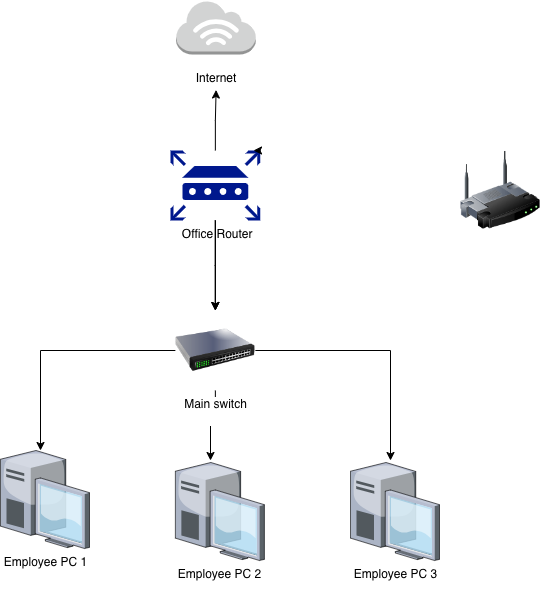

The diagram above was exported from draw.io. Its source (the exported page's mxGraphModel, read from the mxfile embedded in the PNG):
<mxGraphModel dx="1123" dy="1803" grid="1" gridSize="10" guides="1" tooltips="1" connect="1" arrows="1" fold="1" page="1" pageScale="1" pageWidth="850" pageHeight="1100" math="0" shadow="0">
  <root>
    <mxCell id="0" />
    <mxCell id="1" parent="0" />
    <mxCell id="DZizORfV6Tp8Vec08Luh-9" edge="1" parent="1" source="DZizORfV6Tp8Vec08Luh-3" style="edgeStyle=orthogonalEdgeStyle;rounded=0;orthogonalLoop=1;jettySize=auto;html=1;" target="DZizORfV6Tp8Vec08Luh-4">
      <mxGeometry relative="1" as="geometry" />
    </mxCell>
    <mxCell id="DZizORfV6Tp8Vec08Luh-20" edge="1" parent="1" source="DZizORfV6Tp8Vec08Luh-3" style="edgeStyle=orthogonalEdgeStyle;rounded=0;orthogonalLoop=1;jettySize=auto;html=1;">
      <mxGeometry relative="1" as="geometry">
        <mxPoint x="375.5999999999999" y="79.5" as="targetPoint" />
      </mxGeometry>
    </mxCell>
    <mxCell id="DZizORfV6Tp8Vec08Luh-22" edge="1" parent="1" source="DZizORfV6Tp8Vec08Luh-3" style="edgeStyle=orthogonalEdgeStyle;rounded=0;orthogonalLoop=1;jettySize=auto;html=1;" target="DZizORfV6Tp8Vec08Luh-4" value="">
      <mxGeometry relative="1" as="geometry" />
    </mxCell>
    <mxCell id="DZizORfV6Tp8Vec08Luh-23" edge="1" parent="1" source="DZizORfV6Tp8Vec08Luh-3" style="edgeStyle=orthogonalEdgeStyle;rounded=0;orthogonalLoop=1;jettySize=auto;html=1;" target="DZizORfV6Tp8Vec08Luh-4" value="">
      <mxGeometry relative="1" as="geometry" />
    </mxCell>
    <mxCell id="DZizORfV6Tp8Vec08Luh-3" parent="1" style="sketch=0;aspect=fixed;pointerEvents=1;shadow=0;dashed=0;html=1;strokeColor=none;labelPosition=center;verticalLabelPosition=bottom;verticalAlign=top;align=center;fillColor=#00188D;shape=mxgraph.mscae.enterprise.router" value="&amp;nbsp;Office Router" vertex="1">
      <mxGeometry height="70" width="89.74" x="330" y="140" as="geometry" />
    </mxCell>
    <mxCell id="DZizORfV6Tp8Vec08Luh-14" edge="1" parent="1" source="DZizORfV6Tp8Vec08Luh-4" style="edgeStyle=orthogonalEdgeStyle;rounded=0;orthogonalLoop=1;jettySize=auto;html=1;">
      <mxGeometry relative="1" as="geometry">
        <mxPoint x="370" y="450" as="targetPoint" />
      </mxGeometry>
    </mxCell>
    <mxCell id="DZizORfV6Tp8Vec08Luh-15" edge="1" parent="1" source="DZizORfV6Tp8Vec08Luh-4" style="edgeStyle=orthogonalEdgeStyle;rounded=0;orthogonalLoop=1;jettySize=auto;html=1;">
      <mxGeometry relative="1" as="geometry">
        <mxPoint x="200" y="440" as="targetPoint" />
      </mxGeometry>
    </mxCell>
    <mxCell id="DZizORfV6Tp8Vec08Luh-16" edge="1" parent="1" source="DZizORfV6Tp8Vec08Luh-4" style="edgeStyle=orthogonalEdgeStyle;rounded=0;orthogonalLoop=1;jettySize=auto;html=1;">
      <mxGeometry relative="1" as="geometry">
        <mxPoint x="550" y="450" as="targetPoint" />
      </mxGeometry>
    </mxCell>
    <mxCell id="DZizORfV6Tp8Vec08Luh-4" parent="1" style="image;html=1;image=img/lib/clip_art/networking/Switch_128x128.png" value="Main switch&lt;div&gt;&lt;br&gt;&lt;/div&gt;" vertex="1">
      <mxGeometry height="80" width="80" x="334.87" y="300" as="geometry" />
    </mxCell>
    <mxCell id="DZizORfV6Tp8Vec08Luh-8" edge="1" parent="1" source="DZizORfV6Tp8Vec08Luh-3" style="edgeStyle=orthogonalEdgeStyle;rounded=0;orthogonalLoop=1;jettySize=auto;html=1;exitX=1;exitY=0;exitDx=0;exitDy=0;exitPerimeter=0;entryX=0.925;entryY=0;entryDx=0;entryDy=0;entryPerimeter=0;" target="DZizORfV6Tp8Vec08Luh-3">
      <mxGeometry relative="1" as="geometry" />
    </mxCell>
    <mxCell id="DZizORfV6Tp8Vec08Luh-10" parent="1" style="verticalLabelPosition=bottom;sketch=0;aspect=fixed;html=1;verticalAlign=top;strokeColor=none;align=center;outlineConnect=0;shape=mxgraph.citrix.desktop;" value="Employee PC 1" vertex="1">
      <mxGeometry height="98" width="89" x="160" y="440" as="geometry" />
    </mxCell>
    <mxCell id="DZizORfV6Tp8Vec08Luh-21" parent="1" style="text;html=1;whiteSpace=wrap;strokeColor=none;fillColor=none;align=center;verticalAlign=middle;rounded=0;" value="Internet&lt;div&gt;&lt;br&gt;&lt;/div&gt;" vertex="1">
      <mxGeometry height="30" width="60" x="345.5" y="60" as="geometry" />
    </mxCell>
    <mxCell id="DZizORfV6Tp8Vec08Luh-24" parent="1" style="verticalLabelPosition=bottom;sketch=0;aspect=fixed;html=1;verticalAlign=top;strokeColor=none;align=center;outlineConnect=0;shape=mxgraph.citrix.desktop;" value="Employee PC 3&lt;div&gt;&lt;br&gt;&lt;/div&gt;" vertex="1">
      <mxGeometry height="98" width="89" x="510" y="452" as="geometry" />
    </mxCell>
    <mxCell id="DZizORfV6Tp8Vec08Luh-25" parent="1" style="verticalLabelPosition=bottom;sketch=0;aspect=fixed;html=1;verticalAlign=top;strokeColor=none;align=center;outlineConnect=0;shape=mxgraph.citrix.desktop;" value="Employee PC 2" vertex="1">
      <mxGeometry height="98" width="89" x="334.87" y="452" as="geometry" />
    </mxCell>
    <mxCell id="DZizORfV6Tp8Vec08Luh-27" parent="1" style="outlineConnect=0;dashed=0;verticalLabelPosition=bottom;verticalAlign=top;align=center;html=1;shape=mxgraph.aws3.internet_3;fillColor=#D2D3D3;gradientColor=none;" value="" vertex="1">
      <mxGeometry height="54" width="79.5" x="335.75" y="-10" as="geometry" />
    </mxCell>
    <mxCell id="DZizORfV6Tp8Vec08Luh-28" parent="1" style="image;html=1;image=img/lib/clip_art/networking/Wireless_Router_128x128.png" value="" vertex="1">
      <mxGeometry height="80" width="80" x="620" y="140" as="geometry" />
    </mxCell>
  </root>
</mxGraphModel>